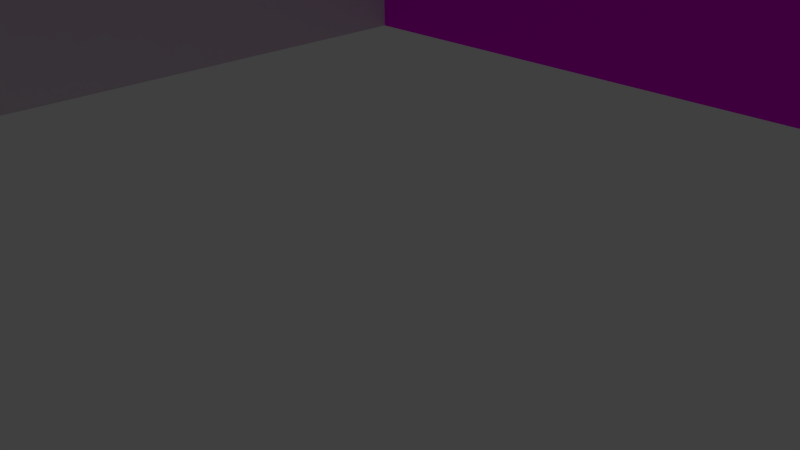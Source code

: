 # Source: lw-Wand_mit_Fenster.blend  (saved by Blender 2.76.0; exported with 4.5.12 LTS)
import bpy
from mathutils import Matrix  # noqa: F401  (used for matrix-valued properties, if any)

bpy.ops.wm.read_factory_settings(use_empty=True)
scene = bpy.context.scene
scene.name = 'Scene'

# ---- collections
col_collection_1 = bpy.data.collections.new('Collection 1'); scene.collection.children.link(col_collection_1)
col_collection_1.hide_render = True
col_collection_1.hide_viewport = True
col_collection_10 = bpy.data.collections.new('Collection 10'); scene.collection.children.link(col_collection_10)

# ---- images (referenced by path relative to the original .blend; pixels are not part of the script)
import os
ASSET_DIR = os.environ.get("B2B_ASSET_DIR", "")  # directory of the original .blend (textures are referenced by path, not embedded)
HERE = os.path.dirname(os.path.abspath(__file__))  # packed textures are extracted next to this script under _unpacked/

def load_image(name, relpath, width, height, colorspace="sRGB"):
    """Load a texture the original file referenced (path relative to the .blend, or extracted next to this script)."""
    p = next((c for c in (os.path.join(HERE, relpath), os.path.join(ASSET_DIR, relpath)) if relpath and os.path.exists(c)), "")
    if p:
        img = bpy.data.images.load(p, check_existing=True)
        img.name = name
    else:  # same state as the original file: an image datablock whose file is absent (Cycles renders it pink)
        img = bpy.data.images.new(name, width, height)
        img.source = "FILE"
        img.filepath = "//" + (relpath or name)
    img.colorspace_settings.name = colorspace
    return img
img_lw_backstein_jpg = load_image('lw-backstein.jpg', 'lw-backstein.jpg', 1024, 1024, 'sRGB')
img_lw_wand_mit_fenster_uv_map_texture_png = load_image('lw-Wand mit Fenster_UV-map_Texture.png', 'lw-Wand mit Fenster_UV-map_Texture.png', 1024, 1024, 'sRGB')
img_lw_griff_jpg = load_image('lw-griff.jpg', 'lw-griff.jpg', 1024, 1024, 'sRGB')
img_lw_fu_boden_jpg = load_image('lw.fußboden.jpg', 'lw.fußboden.jpg', 1024, 1024, 'sRGB')
img_lw_holz1_jpg = load_image('lw-holz1.jpg', 'lw-holz1.jpg', 1024, 1024, 'sRGB')

# ---- materials (node trees are filled in below, after node groups)
mat_aussenwand = bpy.data.materials.new('Aussenwand')
mat_aussenwand.alpha_threshold = 0.0
mat_aussenwand.roughness = 0.5
mat_innenwand = bpy.data.materials.new('InnenWand')
mat_innenwand.alpha_threshold = 0.0
mat_innenwand.roughness = 0.5
mat_wandtattoo = bpy.data.materials.new('Wandtattoo')
mat_wandtattoo.alpha_threshold = 0.0
mat_wandtattoo.roughness = 0.5
mat_material_015 = bpy.data.materials.new('Material.015')
mat_material_015.alpha_threshold = 0.0
mat_material_015.roughness = 0.5
mat_material_014 = bpy.data.materials.new('Material.014')
mat_material_014.alpha_threshold = 0.0
mat_material_014.roughness = 0.5
mat_material_016 = bpy.data.materials.new('Material.016')
mat_material_016.alpha_threshold = 0.0
mat_material_016.roughness = 0.5
mat_glasscheibe = bpy.data.materials.new('Glasscheibe')
mat_glasscheibe.alpha_threshold = 0.0
mat_glasscheibe.roughness = 0.5
mat_holzrahmen = bpy.data.materials.new('Holzrahmen ')
mat_holzrahmen.alpha_threshold = 0.0
mat_holzrahmen.roughness = 0.5

# ---- material node trees
mat_aussenwand.use_nodes = True; mat_aussenwand.node_tree.nodes.clear()
_N = mat_aussenwand.node_tree.nodes; _L = mat_aussenwand.node_tree.links
n0 = _N.new('ShaderNodeOutputMaterial'); n0.name = 'Material Output'; n0.location = (300, 300)
n1 = _N.new('ShaderNodeBsdfDiffuse'); n1.name = 'Diffuse BSDF'; n1.location = (10, 300)
n2 = _N.new('ShaderNodeTexImage'); n2.name = 'Image Texture'; n2.location = (-180, 300)
n2.width = 140
n2.image = img_lw_backstein_jpg
_L.new(n1.outputs[0], n0.inputs[0])
_L.new(n2.outputs[0], n1.inputs[0])
n0.is_active_output = True
mat_innenwand.use_nodes = True; mat_innenwand.node_tree.nodes.clear()
_N = mat_innenwand.node_tree.nodes; _L = mat_innenwand.node_tree.links
n0 = _N.new('ShaderNodeOutputMaterial'); n0.name = 'Material Output'; n0.location = (300, 300)
n1 = _N.new('ShaderNodeBsdfDiffuse'); n1.name = 'Diffuse BSDF'; n1.location = (10, 300)
_L.new(n1.outputs[0], n0.inputs[0])
n0.is_active_output = True
mat_wandtattoo.use_nodes = True; mat_wandtattoo.node_tree.nodes.clear()
_N = mat_wandtattoo.node_tree.nodes; _L = mat_wandtattoo.node_tree.links
n0 = _N.new('ShaderNodeOutputMaterial'); n0.name = 'Material Output'; n0.location = (300, 300)
n1 = _N.new('ShaderNodeBsdfDiffuse'); n1.name = 'Diffuse BSDF'; n1.location = (10, 300)
n2 = _N.new('ShaderNodeTexImage'); n2.name = 'Image Texture'; n2.location = (-180, 300)
n2.width = 140
n2.image = img_lw_wand_mit_fenster_uv_map_texture_png
_L.new(n1.outputs[0], n0.inputs[0])
_L.new(n2.outputs[0], n1.inputs[0])
n0.is_active_output = True
mat_material_015.use_nodes = True; mat_material_015.node_tree.nodes.clear()
_N = mat_material_015.node_tree.nodes; _L = mat_material_015.node_tree.links
n0 = _N.new('ShaderNodeOutputMaterial'); n0.name = 'Material Output'; n0.location = (300, 300)
n1 = _N.new('ShaderNodeBsdfDiffuse'); n1.name = 'Diffuse BSDF'; n1.location = (10, 300)
n2 = _N.new('ShaderNodeTexImage'); n2.name = 'Image Texture'; n2.location = (-180, 300)
n2.width = 140
n2.image = img_lw_griff_jpg
_L.new(n1.outputs[0], n0.inputs[0])
_L.new(n2.outputs[0], n1.inputs[0])
n0.is_active_output = True
mat_material_014.use_nodes = True; mat_material_014.node_tree.nodes.clear()
_N = mat_material_014.node_tree.nodes; _L = mat_material_014.node_tree.links
n0 = _N.new('ShaderNodeOutputMaterial'); n0.name = 'Material Output'; n0.location = (300, 300)
n1 = _N.new('ShaderNodeBsdfDiffuse'); n1.name = 'Diffuse BSDF'; n1.location = (10, 300)
n2 = _N.new('ShaderNodeTexImage'); n2.name = 'Image Texture'; n2.location = (-180, 300)
n2.width = 140
n2.image = img_lw_fu_boden_jpg
_L.new(n1.outputs[0], n0.inputs[0])
_L.new(n2.outputs[0], n1.inputs[0])
n0.is_active_output = True
mat_material_016.use_nodes = True; mat_material_016.node_tree.nodes.clear()
_N = mat_material_016.node_tree.nodes; _L = mat_material_016.node_tree.links
n0 = _N.new('ShaderNodeOutputMaterial'); n0.name = 'Material Output'; n0.location = (300, 300)
n1 = _N.new('ShaderNodeBsdfDiffuse'); n1.name = 'Diffuse BSDF'; n1.location = (10, 300)
n1.inputs[0].default_value = (0.0291, 0.01246, 0.007318, 1.0)
_L.new(n1.outputs[0], n0.inputs[0])
n0.is_active_output = True
mat_glasscheibe.use_nodes = True; mat_glasscheibe.node_tree.nodes.clear()
_N = mat_glasscheibe.node_tree.nodes; _L = mat_glasscheibe.node_tree.links
n0 = _N.new('ShaderNodeBsdfGlass'); n0.name = 'Glass BSDF'; n0.location = (-388, 353)
n0.distribution = 'GGX'
n0.inputs[0].default_value = (0.8, 0.8, 0.8, 1.0)
n0.inputs[2].default_value = 1.45
n1 = _N.new('ShaderNodeOutputMaterial'); n1.name = 'Material Output'; n1.location = (454, 305)
n2 = _N.new('ShaderNodeBsdfTransparent'); n2.name = 'Transparent BSDF'; n2.location = (-386, 110)
n3 = _N.new('ShaderNodeMixShader'); n3.name = 'Mix Shader'; n3.location = (-10, 347)
n3.inputs[0].default_value = 0.8909
_L.new(n0.outputs[0], n3.inputs[1])
_L.new(n3.outputs[0], n1.inputs[0])
n1.is_active_output = True
mat_holzrahmen.use_nodes = True; mat_holzrahmen.node_tree.nodes.clear()
_N = mat_holzrahmen.node_tree.nodes; _L = mat_holzrahmen.node_tree.links
n0 = _N.new('ShaderNodeOutputMaterial'); n0.name = 'Material Output'; n0.location = (300, 300)
n1 = _N.new('ShaderNodeBsdfDiffuse'); n1.name = 'Diffuse BSDF'; n1.location = (10, 300)
n2 = _N.new('ShaderNodeTexImage'); n2.name = 'Image Texture'; n2.location = (-180, 300)
n2.width = 140
n2.image = img_lw_holz1_jpg
_L.new(n1.outputs[0], n0.inputs[0])
_L.new(n2.outputs[0], n1.inputs[0])
n0.is_active_output = True

# ---- world
world_world = bpy.data.worlds.new('World'); scene.world = world_world
world_world.color = (0.05088, 0.05088, 0.05088)
world_world.use_sun_shadow = False
world_world.sun_shadow_jitter_overblur = 0.0
world_world.cycles.sampling_method = 'MANUAL'
world_world.cycles.sample_map_resolution = 256

# ---- cameras
cam_camera = bpy.data.cameras.new('Camera')
cam_camera.clip_end = 100.0
cam_camera.lens = 35.0
cam_camera.sensor_width = 32.0
cam_camera.sensor_height = 18.0
cam_camera.ortho_scale = 7.314
cam_camera.dof.focus_distance = 0.0

# ---- lights
light_lamp = bpy.data.lights.new('Lamp', 'POINT')
light_lamp.transmission_factor = 0.0
light_lamp.cutoff_distance = 30.0
light_lamp.energy = 100.0
light_lamp.shadow_buffer_clip_start = 1.001
light_lamp.shadow_soft_size = 0.1
light_lamp.shadow_maximum_resolution = 0.006
light_lamp.use_absolute_resolution = True
light_lamp.cycles.use_multiple_importance_sampling = False

# ---- meshes
me_cube_009 = bpy.data.meshes.new('Cube.009')
me_cube_009.from_pydata([(-2.0, -1.0, 3.02e-06), (-2.0, -1.0, 2.0), (-2.0, 1.0, 3.02e-06), (-2.0, 1.0, 2.0), (0.0, -1.0, 3.02e-06), (0.0, -1.0, 2.0), (0.0, 1.0, 3.02e-06), (0.0, 1.0, 2.0), (-2.0, -0.2451, 2.0), (-2.0, 0.2451, 2.0), (-2.0, 0.2451, 3.04e-06), (-2.0, -0.2451, 3.04e-06), (-5.96e-08, 0.2451, 2.0), (-5.96e-08, -0.2451, 2.0), (-5.96e-08, -0.2451, 3.04e-06), (-5.96e-08, 0.2451, 3.04e-06), (-1.538, 1.0, 2.0), (-0.6587, 1.0, 2.0), (-0.6587, 1.0, 2.98e-06), (-1.538, 1.0, 5.126e-06), (-0.6587, -1.0, 2.0), (-1.538, -1.0, 2.0), (-1.538, -1.0, 5.126e-06), (-0.6587, -1.0, 2.98e-06), (-0.6587, -0.2451, 2.0), (-1.538, -0.2451, 2.0), (-0.6587, 0.2451, 2.0), (-1.538, 0.2451, 2.0), (-1.538, -0.2451, 5.126e-06), (-0.6587, -0.2451, 2.98e-06), (-1.538, 0.2451, 5.126e-06), (-0.6587, 0.2451, 2.98e-06)], [], [(9, 3, 2, 10), (17, 7, 6, 18), (13, 5, 4, 14), (21, 1, 0, 22), (31, 18, 6, 15), (27, 16, 3, 9), (21, 25, 8, 1), (25, 27, 9, 8), (23, 29, 14, 4), (29, 31, 15, 14), (7, 12, 15, 6), (12, 13, 14, 15), (1, 8, 11, 0), (8, 9, 10, 11), (11, 10, 30, 28), (26, 27, 30, 31), (0, 11, 28, 22), (22, 28, 29, 23), (13, 12, 26, 24), (29, 24, 26, 31), (5, 13, 24, 20), (20, 24, 25, 21), (12, 7, 17, 26), (26, 17, 16, 27), (10, 2, 19, 30), (30, 19, 18, 31), (5, 20, 23, 4), (20, 21, 22, 23), (3, 16, 19, 2), (16, 17, 18, 19), (24, 29, 28, 25), (28, 30, 27, 25), (30, 28, 29, 31), (27, 26, 24, 25)])
me_cube_009.polygons.foreach_set('material_index', [2, 2, 2, 2, 2, 2, 2, 2, 2, 2, 2, 2, 2, 2, 2, 2, 2, 2, 2, 2, 2, 2, 2, 2, 2, 2, 2, 2, 2, 2, 2, 2, 2, 2])
_uv = me_cube_009.uv_layers.new(name='UVMap')
_uv.uv.foreach_set('vector', [0.3808, 0.6633, 0.01527, 0.6633, 0.01527, 0.6633, 0.3808, 0.6633, 0.01527, 0.4291, 0.01527, 0.314, 0.01527, 0.314, 0.01527, 0.4291, 0.6182, 0.314, 0.9838, 0.314, 0.9838, 0.314, 0.6182, 0.314, 0.9838, 0.5826, 0.9838, 0.6633, 0.9838, 0.6633, 0.9838, 0.5826, 0.3808, 0.4291, 0.01527, 0.4291, 0.01527, 0.314, 0.3808, 0.314, 0.3808, 0.5826, 0.01527, 0.5826, 0.01527, 0.6633, 0.3808, 0.6633, 0.9838, 0.5826, 0.6182, 0.5826, 0.6182, 0.6633, 0.9838, 0.6633, 0.6182, 0.5826, 0.3808, 0.5826, 0.3808, 0.6633, 0.6182, 0.6633, 0.9838, 0.4291, 0.6182, 0.4291, 0.6182, 0.314, 0.9838, 0.314, 0.6182, 0.4291, 0.3808, 0.4291, 0.3808, 0.314, 0.6182, 0.314, 0.01527, 0.314, 0.3808, 0.314, 0.3808, 0.314, 0.01527, 0.314, 0.3808, 0.314, 0.6182, 0.314, 0.6182, 0.314, 0.3808, 0.314, 0.9838, 0.6633, 0.6182, 0.6633, 0.6182, 0.6633, 0.9838, 0.6633, 0.6182, 0.6633, 0.3808, 0.6633, 0.3808, 0.6633, 0.6182, 0.6633, 0.6182, 0.6633, 0.3808, 0.6633, 0.3808, 0.5826, 0.6182, 0.5826, 0.3808, 0.4291, 0.3808, 0.5826, 0.3808, 0.5826, 0.3808, 0.4291, 0.9838, 0.6633, 0.6182, 0.6633, 0.6182, 0.5826, 0.9838, 0.5826, 0.9838, 0.5826, 0.6182, 0.5826, 0.6182, 0.4291, 0.9838, 0.4291, 0.6182, 0.314, 0.3808, 0.314, 0.3808, 0.4291, 0.6182, 0.4291, 0.6182, 0.4291, 0.6182, 0.4291, 0.3808, 0.4291, 0.3808, 0.4291, 0.9838, 0.314, 0.6182, 0.314, 0.6182, 0.4291, 0.9838, 0.4291, 0.9838, 0.4291, 0.6182, 0.4291, 0.6182, 0.5826, 0.9838, 0.5826, 0.3808, 0.314, 0.01527, 0.314, 0.01527, 0.4291, 0.3808, 0.4291, 0.3808, 0.4291, 0.01527, 0.4291, 0.01527, 0.5826, 0.3808, 0.5826, 0.3808, 0.6633, 0.01527, 0.6633, 0.01527, 0.5826, 0.3808, 0.5826, 0.3808, 0.5826, 0.01527, 0.5826, 0.01527, 0.4291, 0.3808, 0.4291, 0.9838, 0.314, 0.9838, 0.4291, 0.9838, 0.4291, 0.9838, 0.314, 0.9838, 0.4291, 0.9838, 0.5826, 0.9838, 0.5826, 0.9838, 0.4291, 0.01527, 0.6633, 0.01527, 0.5826, 0.01527, 0.5826, 0.01527, 0.6633, 0.01527, 0.5826, 0.01527, 0.4291, 0.01527, 0.4291, 0.01527, 0.5826, 0.6182, 0.4291, 0.6182, 0.4291, 0.6182, 0.5826, 0.6182, 0.5826, 0.6182, 0.5826, 0.3808, 0.5826, 0.3808, 0.5826, 0.6182, 0.5826, 0.3808, 0.5826, 0.6182, 0.5826, 0.6182, 0.4291, 0.3808, 0.4291, 0.3808, 0.5826, 0.3808, 0.4291, 0.6182, 0.4291, 0.6182, 0.5826])
me_cube_009.materials.append(mat_aussenwand)
me_cube_009.materials.append(mat_innenwand)
me_cube_009.materials.append(mat_wandtattoo)
me_cube_009.use_remesh_preserve_volume = False
me_cube_009.use_remesh_preserve_attributes = False
me_cube_009.use_mirror_vertex_groups = False
me_cube_009.update()
me_cube_008 = bpy.data.meshes.new('Cube.008')
me_cube_008.from_pydata([(-2.0, -1.0, 3.02e-06), (-2.0, -1.0, 2.0), (-2.0, 1.0, 3.02e-06), (-2.0, 1.0, 2.0), (0.0, -1.0, 3.02e-06), (0.0, -1.0, 2.0), (0.0, 1.0, 3.02e-06), (0.0, 1.0, 2.0), (-2.0, -0.2451, 2.0), (-2.0, 0.2451, 2.0), (-2.0, 0.2451, 3.04e-06), (-2.0, -0.2451, 3.04e-06), (-5.96e-08, 0.2451, 2.0), (-5.96e-08, -0.2451, 2.0), (-5.96e-08, -0.2451, 3.04e-06), (-5.96e-08, 0.2451, 3.04e-06), (-1.538, 1.0, 2.0), (-0.6587, 1.0, 2.0), (-0.6587, 1.0, 2.98e-06), (-1.538, 1.0, 5.126e-06), (-0.6587, -1.0, 2.0), (-1.538, -1.0, 2.0), (-1.538, -1.0, 5.126e-06), (-0.6587, -1.0, 2.98e-06), (-0.6587, -0.2451, 2.0), (-1.538, -0.2451, 2.0), (-0.6587, 0.2451, 2.0), (-1.538, 0.2451, 2.0), (-1.538, -0.2451, 5.126e-06), (-0.6587, -0.2451, 2.98e-06), (-1.538, 0.2451, 5.126e-06), (-0.6587, 0.2451, 2.98e-06)], [], [(9, 3, 2, 10), (17, 7, 6, 18), (13, 5, 4, 14), (21, 1, 0, 22), (31, 18, 6, 15), (27, 16, 3, 9), (21, 25, 8, 1), (25, 27, 9, 8), (23, 29, 14, 4), (29, 31, 15, 14), (7, 12, 15, 6), (12, 13, 14, 15), (1, 8, 11, 0), (8, 9, 10, 11), (11, 10, 30, 28), (26, 27, 30, 31), (0, 11, 28, 22), (22, 28, 29, 23), (13, 12, 26, 24), (29, 24, 26, 31), (5, 13, 24, 20), (20, 24, 25, 21), (12, 7, 17, 26), (26, 17, 16, 27), (10, 2, 19, 30), (30, 19, 18, 31), (5, 20, 23, 4), (20, 21, 22, 23), (3, 16, 19, 2), (16, 17, 18, 19), (24, 29, 28, 25), (28, 30, 27, 25), (30, 28, 29, 31), (27, 26, 24, 25)])
me_cube_008.polygons.foreach_set('material_index', [1, 1, 1, 1, 1, 1, 1, 1, 1, 1, 1, 1, 1, 1, 1, 1, 1, 1, 1, 1, 1, 1, 1, 1, 1, 1, 1, 1, 1, 1, 1, 1, 1, 1])
_uv = me_cube_008.uv_layers.new(name='UVMap')
_uv.uv.foreach_set('vector', [0.6143, 0.8107, 0.9794, 0.8107, 0.9794, 0.8107, 0.6143, 0.8107, 0.9794, 0.3927, 0.9794, 0.1875, 0.9794, 0.1875, 0.9794, 0.3927, 0.3772, 0.1875, 0.01211, 0.1875, 0.01211, 0.1875, 0.3772, 0.1875, 0.01211, 0.6666, 0.01211, 0.8107, 0.01211, 0.8107, 0.01211, 0.6666, 0.6143, 0.3927, 0.9794, 0.3927, 0.9794, 0.1875, 0.6143, 0.1875, 0.6143, 0.6666, 0.9794, 0.6666, 0.9794, 0.8107, 0.6143, 0.8107, 0.01211, 0.6666, 0.3772, 0.6666, 0.3772, 0.8107, 0.01211, 0.8107, 0.3772, 0.6666, 0.6143, 0.6666, 0.6143, 0.8107, 0.3772, 0.8107, 0.01211, 0.3927, 0.3772, 0.3927, 0.3772, 0.1875, 0.01211, 0.1875, 0.3772, 0.3927, 0.6143, 0.3927, 0.6143, 0.1875, 0.3772, 0.1875, 0.9794, 0.1875, 0.6143, 0.1875, 0.6143, 0.1875, 0.9794, 0.1875, 0.6143, 0.1875, 0.3772, 0.1875, 0.3772, 0.1875, 0.6143, 0.1875, 0.01211, 0.8107, 0.3772, 0.8107, 0.3772, 0.8107, 0.01211, 0.8107, 0.3772, 0.8107, 0.6143, 0.8107, 0.6143, 0.8107, 0.3772, 0.8107, 0.3772, 0.8107, 0.6143, 0.8107, 0.6143, 0.6666, 0.3772, 0.6666, 0.6143, 0.3927, 0.6143, 0.6666, 0.6143, 0.6666, 0.6143, 0.3927, 0.01211, 0.8107, 0.3772, 0.8107, 0.3772, 0.6666, 0.01211, 0.6666, 0.01211, 0.6666, 0.3772, 0.6666, 0.3772, 0.3927, 0.01211, 0.3927, 0.3772, 0.1875, 0.6143, 0.1875, 0.6143, 0.3927, 0.3772, 0.3927, 0.3772, 0.3927, 0.3772, 0.3927, 0.6143, 0.3927, 0.6143, 0.3927, 0.01211, 0.1875, 0.3772, 0.1875, 0.3772, 0.3927, 0.01211, 0.3927, 0.01211, 0.3927, 0.3772, 0.3927, 0.3772, 0.6666, 0.01211, 0.6666, 0.6143, 0.1875, 0.9794, 0.1875, 0.9794, 0.3927, 0.6143, 0.3927, 0.6143, 0.3927, 0.9794, 0.3927, 0.9794, 0.6666, 0.6143, 0.6666, 0.6143, 0.8107, 0.9794, 0.8107, 0.9794, 0.6666, 0.6143, 0.6666, 0.6143, 0.6666, 0.9794, 0.6666, 0.9794, 0.3927, 0.6143, 0.3927, 0.01211, 0.1875, 0.01211, 0.3927, 0.01211, 0.3927, 0.01211, 0.1875, 0.01211, 0.3927, 0.01211, 0.6666, 0.01211, 0.6666, 0.01211, 0.3927, 0.9794, 0.8107, 0.9794, 0.6666, 0.9794, 0.6666, 0.9794, 0.8107, 0.9794, 0.6666, 0.9794, 0.3927, 0.9794, 0.3927, 0.9794, 0.6666, 0.3772, 0.3927, 0.3772, 0.3927, 0.3772, 0.6666, 0.3772, 0.6666, 0.3772, 0.6666, 0.6143, 0.6666, 0.6143, 0.6666, 0.3772, 0.6666, 0.3772, 0.6666, 0.3772, 0.3927, 0.6143, 0.3927, 0.6143, 0.3927, 0.6143, 0.6666, 0.3772, 0.3927, 0.3772, 0.6666, 0.6143, 0.6666])
me_cube_008.materials.append(mat_aussenwand)
me_cube_008.materials.append(mat_innenwand)
me_cube_008.use_remesh_preserve_volume = False
me_cube_008.use_remesh_preserve_attributes = False
me_cube_008.use_mirror_vertex_groups = False
me_cube_008.update()
me_cube_007 = bpy.data.meshes.new('Cube.007')
me_cube_007.from_pydata([(-2.0, -1.0, 3.02e-06), (-2.0, -1.0, 2.0), (-2.0, 1.0, 3.02e-06), (-2.0, 1.0, 2.0), (0.0, -1.0, 3.02e-06), (0.0, -1.0, 2.0), (0.0, 1.0, 3.02e-06), (0.0, 1.0, 2.0), (-2.0, -0.2451, 2.0), (-2.0, 0.2451, 2.0), (-2.0, 0.2451, 3.04e-06), (-2.0, -0.2451, 3.04e-06), (-5.96e-08, 0.2451, 2.0), (-5.96e-08, -0.2451, 2.0), (-5.96e-08, -0.2451, 3.04e-06), (-5.96e-08, 0.2451, 3.04e-06), (-1.538, 1.0, 2.0), (-0.6587, 1.0, 2.0), (-0.6587, 1.0, 2.98e-06), (-1.538, 1.0, 5.126e-06), (-0.6587, -1.0, 2.0), (-1.538, -1.0, 2.0), (-1.538, -1.0, 5.126e-06), (-0.6587, -1.0, 2.98e-06), (-0.6587, -0.2451, 2.0), (-1.538, -0.2451, 2.0), (-0.6587, 0.2451, 2.0), (-1.538, 0.2451, 2.0), (-1.538, -0.2451, 5.126e-06), (-0.6587, -0.2451, 2.98e-06), (-1.538, 0.2451, 5.126e-06), (-0.6587, 0.2451, 2.98e-06)], [], [(9, 3, 2, 10), (17, 7, 6, 18), (13, 5, 4, 14), (21, 1, 0, 22), (31, 18, 6, 15), (27, 16, 3, 9), (21, 25, 8, 1), (25, 27, 9, 8), (23, 29, 14, 4), (29, 31, 15, 14), (7, 12, 15, 6), (12, 13, 14, 15), (1, 8, 11, 0), (8, 9, 10, 11), (11, 10, 30, 28), (26, 27, 30, 31), (0, 11, 28, 22), (22, 28, 29, 23), (13, 12, 26, 24), (29, 24, 26, 31), (5, 13, 24, 20), (20, 24, 25, 21), (12, 7, 17, 26), (26, 17, 16, 27), (10, 2, 19, 30), (30, 19, 18, 31), (5, 20, 23, 4), (20, 21, 22, 23), (3, 16, 19, 2), (16, 17, 18, 19), (24, 29, 28, 25), (28, 30, 27, 25), (30, 28, 29, 31), (27, 26, 24, 25)])
me_cube_007.polygons.foreach_set('material_index', [1, 1, 1, 1, 1, 1, 1, 1, 1, 1, 1, 1, 1, 1, 1, 1, 1, 1, 1, 1, 1, 1, 1, 1, 1, 1, 1, 1, 1, 1, 1, 1, 1, 1])
_uv = me_cube_007.uv_layers.new(name='UVMap')
_uv.uv.foreach_set('vector', [0.6143, 0.8107, 0.9794, 0.8107, 0.9794, 0.8107, 0.6143, 0.8107, 0.9794, 0.3927, 0.9794, 0.1875, 0.9794, 0.1875, 0.9794, 0.3927, 0.3772, 0.1875, 0.01211, 0.1875, 0.01211, 0.1875, 0.3772, 0.1875, 0.01211, 0.6666, 0.01211, 0.8107, 0.01211, 0.8107, 0.01211, 0.6666, 0.6143, 0.3927, 0.9794, 0.3927, 0.9794, 0.1875, 0.6143, 0.1875, 0.6143, 0.6666, 0.9794, 0.6666, 0.9794, 0.8107, 0.6143, 0.8107, 0.01211, 0.6666, 0.3772, 0.6666, 0.3772, 0.8107, 0.01211, 0.8107, 0.3772, 0.6666, 0.6143, 0.6666, 0.6143, 0.8107, 0.3772, 0.8107, 0.01211, 0.3927, 0.3772, 0.3927, 0.3772, 0.1875, 0.01211, 0.1875, 0.3772, 0.3927, 0.6143, 0.3927, 0.6143, 0.1875, 0.3772, 0.1875, 0.9794, 0.1875, 0.6143, 0.1875, 0.6143, 0.1875, 0.9794, 0.1875, 0.6143, 0.1875, 0.3772, 0.1875, 0.3772, 0.1875, 0.6143, 0.1875, 0.01211, 0.8107, 0.3772, 0.8107, 0.3772, 0.8107, 0.01211, 0.8107, 0.3772, 0.8107, 0.6143, 0.8107, 0.6143, 0.8107, 0.3772, 0.8107, 0.3772, 0.8107, 0.6143, 0.8107, 0.6143, 0.6666, 0.3772, 0.6666, 0.6143, 0.3927, 0.6143, 0.6666, 0.6143, 0.6666, 0.6143, 0.3927, 0.01211, 0.8107, 0.3772, 0.8107, 0.3772, 0.6666, 0.01211, 0.6666, 0.01211, 0.6666, 0.3772, 0.6666, 0.3772, 0.3927, 0.01211, 0.3927, 0.3772, 0.1875, 0.6143, 0.1875, 0.6143, 0.3927, 0.3772, 0.3927, 0.3772, 0.3927, 0.3772, 0.3927, 0.6143, 0.3927, 0.6143, 0.3927, 0.01211, 0.1875, 0.3772, 0.1875, 0.3772, 0.3927, 0.01211, 0.3927, 0.01211, 0.3927, 0.3772, 0.3927, 0.3772, 0.6666, 0.01211, 0.6666, 0.6143, 0.1875, 0.9794, 0.1875, 0.9794, 0.3927, 0.6143, 0.3927, 0.6143, 0.3927, 0.9794, 0.3927, 0.9794, 0.6666, 0.6143, 0.6666, 0.6143, 0.8107, 0.9794, 0.8107, 0.9794, 0.6666, 0.6143, 0.6666, 0.6143, 0.6666, 0.9794, 0.6666, 0.9794, 0.3927, 0.6143, 0.3927, 0.01211, 0.1875, 0.01211, 0.3927, 0.01211, 0.3927, 0.01211, 0.1875, 0.01211, 0.3927, 0.01211, 0.6666, 0.01211, 0.6666, 0.01211, 0.3927, 0.9794, 0.8107, 0.9794, 0.6666, 0.9794, 0.6666, 0.9794, 0.8107, 0.9794, 0.6666, 0.9794, 0.3927, 0.9794, 0.3927, 0.9794, 0.6666, 0.3772, 0.3927, 0.3772, 0.3927, 0.3772, 0.6666, 0.3772, 0.6666, 0.3772, 0.6666, 0.6143, 0.6666, 0.6143, 0.6666, 0.3772, 0.6666, 0.3772, 0.6666, 0.3772, 0.3927, 0.6143, 0.3927, 0.6143, 0.3927, 0.6143, 0.6666, 0.3772, 0.3927, 0.3772, 0.6666, 0.6143, 0.6666])
me_cube_007.materials.append(mat_aussenwand)
me_cube_007.materials.append(mat_innenwand)
me_cube_007.use_remesh_preserve_volume = False
me_cube_007.use_remesh_preserve_attributes = False
me_cube_007.use_mirror_vertex_groups = False
me_cube_007.update()
me_cube_006 = bpy.data.meshes.new('Cube.006')
me_cube_006.from_pydata([(-2.0, -1.0, 3.02e-06), (-2.0, -1.0, 2.0), (-2.0, 1.0, 3.02e-06), (-2.0, 1.0, 2.0), (0.0, -1.0, 3.02e-06), (0.0, -1.0, 2.0), (0.0, 1.0, 3.02e-06), (0.0, 1.0, 2.0), (-2.0, -0.2451, 2.0), (-2.0, 0.2451, 2.0), (-2.0, 0.2451, 3.04e-06), (-2.0, -0.2451, 3.04e-06), (-5.96e-08, 0.2451, 2.0), (-5.96e-08, -0.2451, 2.0), (-5.96e-08, -0.2451, 3.04e-06), (-5.96e-08, 0.2451, 3.04e-06), (-1.538, 1.0, 2.0), (-0.6587, 1.0, 2.0), (-0.6587, 1.0, 2.98e-06), (-1.538, 1.0, 5.126e-06), (-0.6587, -1.0, 2.0), (-1.538, -1.0, 2.0), (-1.538, -1.0, 5.126e-06), (-0.6587, -1.0, 2.98e-06), (-0.6587, -0.2451, 2.0), (-1.538, -0.2451, 2.0), (-0.6587, 0.2451, 2.0), (-1.538, 0.2451, 2.0), (-1.538, -0.2451, 5.126e-06), (-0.6587, -0.2451, 2.98e-06), (-1.538, 0.2451, 5.126e-06), (-0.6587, 0.2451, 2.98e-06)], [], [(9, 3, 2, 10), (17, 7, 6, 18), (13, 5, 4, 14), (21, 1, 0, 22), (31, 18, 6, 15), (27, 16, 3, 9), (21, 25, 8, 1), (25, 27, 9, 8), (23, 29, 14, 4), (29, 31, 15, 14), (7, 12, 15, 6), (12, 13, 14, 15), (1, 8, 11, 0), (8, 9, 10, 11), (11, 10, 30, 28), (26, 27, 30, 31), (0, 11, 28, 22), (22, 28, 29, 23), (13, 12, 26, 24), (29, 24, 26, 31), (5, 13, 24, 20), (20, 24, 25, 21), (12, 7, 17, 26), (26, 17, 16, 27), (10, 2, 19, 30), (30, 19, 18, 31), (5, 20, 23, 4), (20, 21, 22, 23), (3, 16, 19, 2), (16, 17, 18, 19), (24, 29, 28, 25), (28, 30, 27, 25)])
me_cube_006.polygons.foreach_set('material_index', [0, 0, 0, 0, 0, 1, 1, 1, 0, 0, 0, 0, 0, 0, 0, 0, 0, 0, 1, 0, 1, 1, 1, 1, 0, 0, 0, 0, 0, 0, 0, 0])
_uv = me_cube_006.uv_layers.new(name='UVMap')
_uv.uv.foreach_set('vector', [0.6143, 0.8107, 0.9794, 0.8107, 0.9794, 0.8107, 0.6143, 0.8107, 0.9794, 0.3927, 0.9794, 0.1875, 0.9794, 0.1875, 0.9794, 0.3927, 0.3772, 0.1875, 0.01211, 0.1875, 0.01211, 0.1875, 0.3772, 0.1875, 0.01211, 0.6666, 0.01211, 0.8107, 0.01211, 0.8107, 0.01211, 0.6666, 0.6143, 0.3927, 0.9794, 0.3927, 0.9794, 0.1875, 0.6143, 0.1875, 0.6143, 0.6666, 0.9794, 0.6666, 0.9794, 0.8107, 0.6143, 0.8107, 0.01211, 0.6666, 0.3772, 0.6666, 0.3772, 0.8107, 0.01211, 0.8107, 0.3772, 0.6666, 0.6143, 0.6666, 0.6143, 0.8107, 0.3772, 0.8107, 0.01211, 0.3927, 0.3772, 0.3927, 0.3772, 0.1875, 0.01211, 0.1875, 0.3772, 0.3927, 0.6143, 0.3927, 0.6143, 0.1875, 0.3772, 0.1875, 0.9794, 0.1875, 0.6143, 0.1875, 0.6143, 0.1875, 0.9794, 0.1875, 0.6143, 0.1875, 0.3772, 0.1875, 0.3772, 0.1875, 0.6143, 0.1875, 0.01211, 0.8107, 0.3772, 0.8107, 0.3772, 0.8107, 0.01211, 0.8107, 0.3772, 0.8107, 0.6143, 0.8107, 0.6143, 0.8107, 0.3772, 0.8107, 0.3772, 0.8107, 0.6143, 0.8107, 0.6143, 0.6666, 0.3772, 0.6666, 0.6143, 0.3927, 0.6143, 0.6666, 0.6143, 0.6666, 0.6143, 0.3927, 0.01211, 0.8107, 0.3772, 0.8107, 0.3772, 0.6666, 0.01211, 0.6666, 0.01211, 0.6666, 0.3772, 0.6666, 0.3772, 0.3927, 0.01211, 0.3927, 0.3772, 0.1875, 0.6143, 0.1875, 0.6143, 0.3927, 0.3772, 0.3927, 0.3772, 0.3927, 0.3772, 0.3927, 0.6143, 0.3927, 0.6143, 0.3927, 0.01211, 0.1875, 0.3772, 0.1875, 0.3772, 0.3927, 0.01211, 0.3927, 0.01211, 0.3927, 0.3772, 0.3927, 0.3772, 0.6666, 0.01211, 0.6666, 0.6143, 0.1875, 0.9794, 0.1875, 0.9794, 0.3927, 0.6143, 0.3927, 0.6143, 0.3927, 0.9794, 0.3927, 0.9794, 0.6666, 0.6143, 0.6666, 0.6143, 0.8107, 0.9794, 0.8107, 0.9794, 0.6666, 0.6143, 0.6666, 0.6143, 0.6666, 0.9794, 0.6666, 0.9794, 0.3927, 0.6143, 0.3927, 0.01211, 0.1875, 0.01211, 0.3927, 0.01211, 0.3927, 0.01211, 0.1875, 0.01211, 0.3927, 0.01211, 0.6666, 0.01211, 0.6666, 0.01211, 0.3927, 0.9794, 0.8107, 0.9794, 0.6666, 0.9794, 0.6666, 0.9794, 0.8107, 0.9794, 0.6666, 0.9794, 0.3927, 0.9794, 0.3927, 0.9794, 0.6666, 0.3772, 0.3927, 0.3772, 0.3927, 0.3772, 0.6666, 0.3772, 0.6666, 0.3772, 0.6666, 0.6143, 0.6666, 0.6143, 0.6666, 0.3772, 0.6666])
me_cube_006.materials.append(mat_aussenwand)
me_cube_006.materials.append(mat_innenwand)
me_cube_006.use_remesh_preserve_volume = False
me_cube_006.use_remesh_preserve_attributes = False
me_cube_006.use_mirror_vertex_groups = False
me_cube_006.update()
me_cylinder = bpy.data.meshes.new('Cylinder')
me_cylinder.from_pydata([(0.0, 1.0, -1.0), (0.0, 1.0, 1.0), (0.1951, 0.9808, -1.0), (0.1951, 0.9808, 1.0), (0.3827, 0.9239, -1.0), (0.3827, 0.9239, 1.0), (0.5556, 0.8315, -1.0), (0.5556, 0.8315, 1.0), (0.7071, 0.7071, -1.0), (0.7071, 0.7071, 1.0), (0.8315, 0.5556, -1.0), (0.8315, 0.5556, 1.0), (0.9239, 0.3827, -1.0), (0.9239, 0.3827, 1.0), (0.9808, 0.1951, -1.0), (0.9808, 0.1951, 1.0), (1.0, 7.55e-08, -1.0), (1.0, 7.55e-08, 1.0), (0.9808, -0.1951, -1.0), (0.9808, -0.1951, 1.0), (0.9239, -0.3827, -1.0), (0.9239, -0.3827, 1.0), (0.8315, -0.5556, -1.0), (0.8315, -0.5556, 1.0), (0.7071, -0.7071, -1.0), (0.7071, -0.7071, 1.0), (0.5556, -0.8315, -1.0), (0.5556, -0.8315, 1.0), (0.3827, -0.9239, -1.0), (0.3827, -0.9239, 1.0), (0.1951, -0.9808, -1.0), (0.1951, -0.9808, 1.0), (-3.258e-07, -1.0, -1.0), (-3.258e-07, -1.0, 1.0), (-0.1951, -0.9808, -1.0), (-0.1951, -0.9808, 1.0), (-0.3827, -0.9239, -1.0), (-0.3827, -0.9239, 1.0), (-0.5556, -0.8315, -1.0), (-0.5556, -0.8315, 1.0), (-0.7071, -0.7071, -1.0), (-0.7071, -0.7071, 1.0), (-0.8315, -0.5556, -1.0), (-0.8315, -0.5556, 1.0), (-0.9239, -0.3827, -1.0), (-0.9239, -0.3827, 1.0), (-0.9808, -0.1951, -1.0), (-0.9808, -0.1951, 1.0), (-1.0, 9.656e-07, -1.0), (-1.0, 9.656e-07, 1.0), (-0.9808, 0.1951, -1.0), (-0.9808, 0.1951, 1.0), (-0.9239, 0.3827, -1.0), (-0.9239, 0.3827, 1.0), (-0.8315, 0.5556, -1.0), (-0.8315, 0.5556, 1.0), (-0.7071, 0.7071, -1.0), (-0.7071, 0.7071, 1.0), (-0.5556, 0.8315, -1.0), (-0.5556, 0.8315, 1.0), (-0.3827, 0.9239, -1.0), (-0.3827, 0.9239, 1.0), (-0.1951, 0.9808, -1.0), (-0.1951, 0.9808, 1.0), (-39.34, 1.4, -1.179), (39.34, 1.4, -1.179), (-39.34, 1.4, 11.11), (39.34, 1.4, 11.11), (-41.28, 1.6, -2.046), (39.5, 1.6, -2.046), (-41.28, 1.6, 11.97), (39.5, 1.6, 11.97)], [], [(0, 1, 3, 2), (2, 3, 5, 4), (4, 5, 7, 6), (6, 7, 9, 8), (8, 9, 11, 10), (10, 11, 13, 12), (12, 13, 15, 14), (14, 15, 17, 16), (16, 17, 19, 18), (18, 19, 21, 20), (20, 21, 23, 22), (22, 23, 25, 24), (24, 25, 27, 26), (26, 27, 29, 28), (28, 29, 31, 30), (30, 31, 33, 32), (32, 33, 35, 34), (34, 35, 37, 36), (36, 37, 39, 38), (38, 39, 41, 40), (40, 41, 43, 42), (42, 43, 45, 44), (44, 45, 47, 46), (46, 47, 49, 48), (48, 49, 51, 50), (50, 51, 53, 52), (52, 53, 55, 54), (54, 55, 57, 56), (56, 57, 59, 58), (58, 59, 61, 60), (3, 1, 63, 61, 59, 57, 55, 53, 51, 49, 47, 45, 43, 41, 39, 37, 35, 33, 31, 29, 27, 25, 23, 21, 19, 17, 15, 13, 11, 9, 7, 5), (62, 63, 1, 0), (60, 61, 63, 62), (0, 2, 4, 6, 8, 10, 12, 14, 16, 18, 20, 22, 24, 26, 28, 30, 32, 34, 36, 38, 40, 42, 44, 46, 48, 50, 52, 54, 56, 58, 60, 62), (64, 65, 67, 66), (68, 69, 71, 70)])
me_cylinder.polygons.foreach_set('material_index', [0, 0, 0, 0, 0, 0, 0, 0, 0, 0, 0, 0, 0, 0, 0, 0, 0, 0, 0, 0, 0, 0, 0, 0, 0, 0, 0, 0, 0, 0, 0, 0, 0, 0, 1, 2])
_uv = me_cylinder.uv_layers.new(name='UVMap')
_uv.uv.foreach_set('vector', [0.0, 0.0, 0.0, 0.0, 0.0, 0.0, 0.0, 0.0, 0.0, 0.0, 0.0, 0.0, 0.0, 0.0, 0.0, 0.0, 0.0, 0.0, 0.0, 0.0, 0.0, 0.0, 0.0, 0.0, 0.0, 0.0, 0.0, 0.0, 0.0, 0.0, 0.0, 0.0, 0.0, 0.0, 0.0, 0.0, 0.0, 0.0, 0.0, 0.0, 0.0, 0.0, 0.0, 0.0, 0.0, 0.0, 0.0, 0.0, 0.0, 0.0, 0.0, 0.0, 0.0, 0.0, 0.0, 0.0, 0.0, 0.0, 0.0, 0.0, 0.0, 0.0, 0.0, 0.0, 0.0, 0.0, 0.0, 0.0, 0.0, 0.0, 0.0, 0.0, 0.0, 0.0, 0.0, 0.0, 0.0, 0.0, 0.0, 0.0, 0.0, 0.0, 0.0, 0.0, 0.0, 0.0, 0.0, 0.0, 0.0, 0.0, 0.0, 0.0, 0.0, 0.0, 0.0, 0.0, 0.0, 0.0, 0.0, 0.0, 0.0, 0.0, 0.0, 0.0, 0.0, 0.0, 0.0, 0.0, 0.0, 0.0, 0.0, 0.0, 0.0, 0.0, 0.0, 0.0, 0.0, 0.0, 0.0, 0.0, 0.0, 0.0, 0.0, 0.0, 0.0, 0.0, 0.0, 0.0, 0.0, 0.0, 0.0, 0.0, 0.0, 0.0, 0.0, 0.0, 0.0, 0.0, 0.0, 0.0, 0.0, 0.0, 0.0, 0.0, 0.0, 0.0, 0.0, 0.0, 0.0, 0.0, 0.0, 0.0, 0.0, 0.0, 0.0, 0.0, 0.0, 0.0, 0.0, 0.0, 0.0, 0.0, 0.0, 0.0, 0.0, 0.0, 0.0, 0.0, 0.0, 0.0, 0.0, 0.0, 0.0, 0.0, 0.0, 0.0, 0.0, 0.0, 0.0, 0.0, 0.0, 0.0, 0.0, 0.0, 0.0, 0.0, 0.0, 0.0, 0.0, 0.0, 0.0, 0.0, 0.0, 0.0, 0.0, 0.0, 0.0, 0.0, 0.0, 0.0, 0.0, 0.0, 0.0, 0.0, 0.0, 0.0, 0.0, 0.0, 0.0, 0.0, 0.0, 0.0, 0.0, 0.0, 0.0, 0.0, 0.0, 0.0, 0.0, 0.0, 0.0, 0.0, 0.0, 0.0, 0.0, 0.0, 0.0, 0.0, 0.0, 0.0, 0.0, 0.0, 0.0, 0.0, 0.0, 0.0, 0.0, 0.0, 0.0, 0.0, 0.0, 0.0, 0.0, 0.0, 0.0, 0.0, 0.0, 0.0, 0.0, 0.0, 0.0, 0.0, 0.0, 0.0, 0.0, 0.0, 0.0, 0.0, 0.0, 0.0, 0.0, 0.0, 0.0, 0.0, 0.0, 0.0, 0.0, 0.0, 0.0, 0.0, 0.0, 0.0, 0.0, 0.0, 0.0, 0.0, 0.0, 0.0, 0.0, 0.0, 0.0, 0.0, 0.0, 0.0, 0.0, 0.0, 0.0, 0.0, 0.0, 0.0, 0.0, 0.0, 0.0, 0.0, 0.0, 0.0, 0.0, 0.0, 0.0, 0.0, 0.0, 0.0, 0.0, 0.0, 0.0, 0.0, 0.0, 0.0, 0.0, 0.0, 0.0, 0.0, 0.0, 0.0, 0.0, 0.0, 0.0, 0.0, 0.0, 0.0, 0.0, 0.0, 0.0, 0.0, 0.0, 0.0, 0.0, 0.0, 0.0, 0.0, 0.0, 0.0, 0.0, 0.0, 0.0, 0.0, 0.0, 0.0, 0.0, 0.0, 0.0, 0.0, 0.0, 0.0, 0.0, 0.0, 0.0, 0.0, 0.0, 0.0, 0.0, 0.0, 0.0, 0.0, 0.0, 0.0, 0.0, 0.0, 0.0, 0.0, 0.0, 0.0, 0.0, 0.0, 0.0, 0.0, 0.0, 0.0, 0.0, 0.0, 0.0, 0.0, 0.0, 0.0, 0.0, 0.0, 0.0, 0.0, 0.0, 0.0, 0.0, 0.0, 0.0, 0.0, 0.0, 0.0, 1.0, 0.0, 1.0, 1.0, 0.0, 1.0, 0.0, 0.0, 1.0, 0.0, 1.0, 1.0, 0.0, 1.0])
_uv.active_render = True
_uv = me_cylinder.uv_layers.new(name='UVMap.001')
_uv.uv.foreach_set('vector', [0.0, 0.0, 0.0, 0.0, 0.0, 0.0, 0.0, 0.0, 0.0, 0.0, 0.0, 0.0, 0.0, 0.0, 0.0, 0.0, 0.0, 0.0, 0.0, 0.0, 0.0, 0.0, 0.0, 0.0, 0.0, 0.0, 0.0, 0.0, 0.0, 0.0, 0.0, 0.0, 0.0, 0.0, 0.0, 0.0, 0.0, 0.0, 0.0, 0.0, 0.0, 0.0, 0.0, 0.0, 0.0, 0.0, 0.0, 0.0, 0.0, 0.0, 0.0, 0.0, 0.0, 0.0, 0.0, 0.0, 0.0, 0.0, 0.0, 0.0, 0.0, 0.0, 0.0, 0.0, 0.0, 0.0, 0.0, 0.0, 0.0, 0.0, 0.0, 0.0, 0.0, 0.0, 0.0, 0.0, 0.0, 0.0, 0.0, 0.0, 0.0, 0.0, 0.0, 0.0, 0.0, 0.0, 0.0, 0.0, 0.0, 0.0, 0.0, 0.0, 0.0, 0.0, 0.0, 0.0, 0.0, 0.0, 0.0, 0.0, 0.0, 0.0, 0.0, 0.0, 0.0, 0.0, 0.0, 0.0, 0.0, 0.0, 0.0, 0.0, 0.0, 0.0, 0.0, 0.0, 0.0, 0.0, 0.0, 0.0, 0.0, 0.0, 0.0, 0.0, 0.0, 0.0, 0.0, 0.0, 0.0, 0.0, 0.0, 0.0, 0.0, 0.0, 0.0, 0.0, 0.0, 0.0, 0.0, 0.0, 0.0, 0.0, 0.0, 0.0, 0.0, 0.0, 0.0, 0.0, 0.0, 0.0, 0.0, 0.0, 0.0, 0.0, 0.0, 0.0, 0.0, 0.0, 0.0, 0.0, 0.0, 0.0, 0.0, 0.0, 0.0, 0.0, 0.0, 0.0, 0.0, 0.0, 0.0, 0.0, 0.0, 0.0, 0.0, 0.0, 0.0, 0.0, 0.0, 0.0, 0.0, 0.0, 0.0, 0.0, 0.0, 0.0, 0.0, 0.0, 0.0, 0.0, 0.0, 0.0, 0.0, 0.0, 0.0, 0.0, 0.0, 0.0, 0.0, 0.0, 0.0, 0.0, 0.0, 0.0, 0.0, 0.0, 0.0, 0.0, 0.0, 0.0, 0.0, 0.0, 0.0, 0.0, 0.0, 0.0, 0.0, 0.0, 0.0, 0.0, 0.0, 0.0, 0.0, 0.0, 0.0, 0.0, 0.0, 0.0, 0.0, 0.0, 0.0, 0.0, 0.0, 0.0, 0.0, 0.0, 0.0, 0.0, 0.0, 0.0, 0.0, 0.0, 0.0, 0.0, 0.0, 0.0, 0.0, 0.0, 0.0, 0.0, 0.0, 0.0, 0.0, 0.0, 0.0, 0.0, 0.0, 0.0, 0.0, 0.0, 0.0, 0.0, 0.0, 0.0, 0.0, 0.0, 0.0, 0.0, 0.0, 0.0, 0.0, 0.0, 0.0, 0.0, 0.0, 0.0, 0.0, 0.0, 0.0, 0.0, 0.0, 0.0, 0.0, 0.0, 0.0, 0.0, 0.0, 0.0, 0.0, 0.0, 0.0, 0.0, 0.0, 0.0, 0.0, 0.0, 0.0, 0.0, 0.0, 0.0, 0.0, 0.0, 0.0, 0.0, 0.0, 0.0, 0.0, 0.0, 0.0, 0.0, 0.0, 0.0, 0.0, 0.0, 0.0, 0.0, 0.0, 0.0, 0.0, 0.0, 0.0, 0.0, 0.0, 0.0, 0.0, 0.0, 0.0, 0.0, 0.0, 0.0, 0.0, 0.0, 0.0, 0.0, 0.0, 0.0, 0.0, 0.0, 0.0, 0.0, 0.0, 0.0, 0.0, 0.0, 0.0, 0.0, 0.0, 0.0, 0.0, 0.0, 0.0, 0.0, 0.0, 0.0, 0.0, 0.0, 0.0, 0.0, 0.0, 0.0, 0.0, 0.0, 0.0, 0.0, 0.0, 0.0, 0.0, 0.0, 0.0, 0.0, 0.0, 0.0, 0.0, 0.0, 0.0, 0.0, 0.0, 0.0, 0.0, 0.0, 0.0, 0.0, 0.0, 0.0, 0.0, 0.0, 1.0, 0.0, 1.0, 1.0, 0.0, 1.0, 0.0, 0.0, 0.0, 0.0, 0.0, 0.0, 0.0, 0.0])
_uv = me_cylinder.uv_layers.new(name='UVMap.002')
_uv.uv.foreach_set('vector', [0.0, 0.0, 0.0, 0.0, 0.0, 0.0, 0.0, 0.0, 0.0, 0.0, 0.0, 0.0, 0.0, 0.0, 0.0, 0.0, 0.0, 0.0, 0.0, 0.0, 0.0, 0.0, 0.0, 0.0, 0.0, 0.0, 0.0, 0.0, 0.0, 0.0, 0.0, 0.0, 0.0, 0.0, 0.0, 0.0, 0.0, 0.0, 0.0, 0.0, 0.0, 0.0, 0.0, 0.0, 0.0, 0.0, 0.0, 0.0, 0.0, 0.0, 0.0, 0.0, 0.0, 0.0, 0.0, 0.0, 0.0, 0.0, 0.0, 0.0, 0.0, 0.0, 0.0, 0.0, 0.0, 0.0, 0.0, 0.0, 0.0, 0.0, 0.0, 0.0, 0.0, 0.0, 0.0, 0.0, 0.0, 0.0, 0.0, 0.0, 0.0, 0.0, 0.0, 0.0, 0.0, 0.0, 0.0, 0.0, 0.0, 0.0, 0.0, 0.0, 0.0, 0.0, 0.0, 0.0, 0.0, 0.0, 0.0, 0.0, 0.0, 0.0, 0.0, 0.0, 0.0, 0.0, 0.0, 0.0, 0.0, 0.0, 0.0, 0.0, 0.0, 0.0, 0.0, 0.0, 0.0, 0.0, 0.0, 0.0, 0.0, 0.0, 0.0, 0.0, 0.0, 0.0, 0.0, 0.0, 0.0, 0.0, 0.0, 0.0, 0.0, 0.0, 0.0, 0.0, 0.0, 0.0, 0.0, 0.0, 0.0, 0.0, 0.0, 0.0, 0.0, 0.0, 0.0, 0.0, 0.0, 0.0, 0.0, 0.0, 0.0, 0.0, 0.0, 0.0, 0.0, 0.0, 0.0, 0.0, 0.0, 0.0, 0.0, 0.0, 0.0, 0.0, 0.0, 0.0, 0.0, 0.0, 0.0, 0.0, 0.0, 0.0, 0.0, 0.0, 0.0, 0.0, 0.0, 0.0, 0.0, 0.0, 0.0, 0.0, 0.0, 0.0, 0.0, 0.0, 0.0, 0.0, 0.0, 0.0, 0.0, 0.0, 0.0, 0.0, 0.0, 0.0, 0.0, 0.0, 0.0, 0.0, 0.0, 0.0, 0.0, 0.0, 0.0, 0.0, 0.0, 0.0, 0.0, 0.0, 0.0, 0.0, 0.0, 0.0, 0.0, 0.0, 0.0, 0.0, 0.0, 0.0, 0.0, 0.0, 0.0, 0.0, 0.0, 0.0, 0.0, 0.0, 0.0, 0.0, 0.0, 0.0, 0.0, 0.0, 0.0, 0.0, 0.0, 0.0, 0.0, 0.0, 0.0, 0.0, 0.0, 0.0, 0.0, 0.0, 0.0, 0.0, 0.0, 0.0, 0.0, 0.0, 0.0, 0.0, 0.0, 0.0, 0.0, 0.0, 0.0, 0.0, 0.0, 0.0, 0.0, 0.0, 0.0, 0.0, 0.0, 0.0, 0.0, 0.0, 0.0, 0.0, 0.0, 0.0, 0.0, 0.0, 0.0, 0.0, 0.0, 0.0, 0.0, 0.0, 0.0, 0.0, 0.0, 0.0, 0.0, 0.0, 0.0, 0.0, 0.0, 0.0, 0.0, 0.0, 0.0, 0.0, 0.0, 0.0, 0.0, 0.0, 0.0, 0.0, 0.0, 0.0, 0.0, 0.0, 0.0, 0.0, 0.0, 0.0, 0.0, 0.0, 0.0, 0.0, 0.0, 0.0, 0.0, 0.0, 0.0, 0.0, 0.0, 0.0, 0.0, 0.0, 0.0, 0.0, 0.0, 0.0, 0.0, 0.0, 0.0, 0.0, 0.0, 0.0, 0.0, 0.0, 0.0, 0.0, 0.0, 0.0, 0.0, 0.0, 0.0, 0.0, 0.0, 0.0, 0.0, 0.0, 0.0, 0.0, 0.0, 0.0, 0.0, 0.0, 0.0, 0.0, 0.0, 0.0, 0.0, 0.0, 0.0, 0.0, 0.0, 0.0, 0.0, 0.0, 0.0, 0.0, 0.0, 0.0, 0.0, 0.0, 0.0, 0.0, 0.0, 0.0, 0.0, 0.0, 0.0, 0.0, 0.0, 0.0, 0.0, 0.0, 1.0, 0.0, 1.0, 1.0, 0.0, 1.0, 0.0, 0.0, 0.0, 0.0, 0.0, 0.0, 0.0, 0.0])
_uv = me_cylinder.uv_layers.new(name='UVMap.003')
_uv.uv.foreach_set('vector', [0.0, 0.0, 0.0, 0.0, 0.0, 0.0, 0.0, 0.0, 0.0, 0.0, 0.0, 0.0, 0.0, 0.0, 0.0, 0.0, 0.0, 0.0, 0.0, 0.0, 0.0, 0.0, 0.0, 0.0, 0.0, 0.0, 0.0, 0.0, 0.0, 0.0, 0.0, 0.0, 0.0, 0.0, 0.0, 0.0, 0.0, 0.0, 0.0, 0.0, 0.0, 0.0, 0.0, 0.0, 0.0, 0.0, 0.0, 0.0, 0.0, 0.0, 0.0, 0.0, 0.0, 0.0, 0.0, 0.0, 0.0, 0.0, 0.0, 0.0, 0.0, 0.0, 0.0, 0.0, 0.0, 0.0, 0.0, 0.0, 0.0, 0.0, 0.0, 0.0, 0.0, 0.0, 0.0, 0.0, 0.0, 0.0, 0.0, 0.0, 0.0, 0.0, 0.0, 0.0, 0.0, 0.0, 0.0, 0.0, 0.0, 0.0, 0.0, 0.0, 0.0, 0.0, 0.0, 0.0, 0.0, 0.0, 0.0, 0.0, 0.0, 0.0, 0.0, 0.0, 0.0, 0.0, 0.0, 0.0, 0.0, 0.0, 0.0, 0.0, 0.0, 0.0, 0.0, 0.0, 0.0, 0.0, 0.0, 0.0, 0.0, 0.0, 0.0, 0.0, 0.0, 0.0, 0.0, 0.0, 0.0, 0.0, 0.0, 0.0, 0.0, 0.0, 0.0, 0.0, 0.0, 0.0, 0.0, 0.0, 0.0, 0.0, 0.0, 0.0, 0.0, 0.0, 0.0, 0.0, 0.0, 0.0, 0.0, 0.0, 0.0, 0.0, 0.0, 0.0, 0.0, 0.0, 0.0, 0.0, 0.0, 0.0, 0.0, 0.0, 0.0, 0.0, 0.0, 0.0, 0.0, 0.0, 0.0, 0.0, 0.0, 0.0, 0.0, 0.0, 0.0, 0.0, 0.0, 0.0, 0.0, 0.0, 0.0, 0.0, 0.0, 0.0, 0.0, 0.0, 0.0, 0.0, 0.0, 0.0, 0.0, 0.0, 0.0, 0.0, 0.0, 0.0, 0.0, 0.0, 0.0, 0.0, 0.0, 0.0, 0.0, 0.0, 0.0, 0.0, 0.0, 0.0, 0.0, 0.0, 0.0, 0.0, 0.0, 0.0, 0.0, 0.0, 0.0, 0.0, 0.0, 0.0, 0.0, 0.0, 0.0, 0.0, 0.0, 0.0, 0.0, 0.0, 0.0, 0.0, 0.0, 0.0, 0.0, 0.0, 0.0, 0.0, 0.0, 0.0, 0.0, 0.0, 0.0, 0.0, 0.0, 0.0, 0.0, 0.0, 0.0, 0.0, 0.0, 0.0, 0.0, 0.0, 0.0, 0.0, 0.0, 0.0, 0.0, 0.0, 0.0, 0.0, 0.0, 0.0, 0.0, 0.0, 0.0, 0.0, 0.0, 0.0, 0.0, 0.0, 0.0, 0.0, 0.0, 0.0, 0.0, 0.0, 0.0, 0.0, 0.0, 0.0, 0.0, 0.0, 0.0, 0.0, 0.0, 0.0, 0.0, 0.0, 0.0, 0.0, 0.0, 0.0, 0.0, 0.0, 0.0, 0.0, 0.0, 0.0, 0.0, 0.0, 0.0, 0.0, 0.0, 0.0, 0.0, 0.0, 0.0, 0.0, 0.0, 0.0, 0.0, 0.0, 0.0, 0.0, 0.0, 0.0, 0.0, 0.0, 0.0, 0.0, 0.0, 0.0, 0.0, 0.0, 0.0, 0.0, 0.0, 0.0, 0.0, 0.0, 0.0, 0.0, 0.0, 0.0, 0.0, 0.0, 0.0, 0.0, 0.0, 0.0, 0.0, 0.0, 0.0, 0.0, 0.0, 0.0, 0.0, 0.0, 0.0, 0.0, 0.0, 0.0, 0.0, 0.0, 0.0, 0.0, 0.0, 0.0, 0.0, 0.0, 0.0, 0.0, 0.0, 0.0, 0.0, 0.0, 0.0, 0.0, 0.0, 0.0, 0.0, 0.0, 0.0, 0.0, 0.0, 0.0, 0.0, 0.0, 0.0, 0.0, 0.0, 0.0, 0.0, 0.0, 1.0, 0.0, 1.0, 1.0, 0.0, 1.0, 0.0, 0.0, 0.0, 0.0, 0.0, 0.0, 0.0, 0.0])
me_cylinder.materials.append(mat_material_015)
me_cylinder.materials.append(mat_material_014)
me_cylinder.materials.append(mat_material_016)
me_cylinder.use_remesh_preserve_volume = False
me_cylinder.use_remesh_preserve_attributes = False
me_cylinder.use_mirror_vertex_groups = False
me_cylinder.update()
me_plane_004 = bpy.data.meshes.new('Plane.004')
me_plane_004.from_pydata([(-1.0, -1.0, 0.0), (1.0, -1.0, 0.0), (-1.0, 1.0, 0.0), (1.0, 1.0, 0.0), (-1.036, -1.028, 0.0793), (-1.036, -0.9725, 0.0793), (0.9025, -1.028, 0.0793), (0.9025, -0.9725, 0.0793), (-1.036, -1.028, -0.0793), (-1.036, -0.9725, -0.0793), (0.9025, -1.028, -0.0793), (0.9025, -0.9725, -0.0793), (0.8237, 1.118, 0.3022), (1.058, 1.118, 0.3022), (0.8237, -1.118, 0.3022), (1.058, -1.118, 0.3022), (0.8237, 1.118, -0.3022), (1.058, 1.118, -0.3022), (0.8237, -1.118, -0.3022), (1.058, -1.118, -0.3022), (-1.036, 0.9725, 0.0793), (-1.036, 1.028, 0.0793), (0.9025, 0.9725, 0.0793), (0.9025, 1.028, 0.0793), (-1.036, 0.9725, -0.0793), (-1.036, 1.028, -0.0793), (0.9025, 0.9725, -0.0793), (0.9025, 1.028, -0.0793), (-1.037, -1.0, 0.0793), (-0.9633, -1.0, 0.0793), (-1.037, 1.0, 0.0793), (-0.9633, 1.0, 0.0793), (-1.037, -1.0, -0.0793), (-0.9633, -1.0, -0.0793), (-1.037, 1.0, -0.0793), (-0.9633, 1.0, -0.0793), (-1.036, -0.02751, 0.0793), (-1.036, 0.02751, 0.0793), (0.9025, -0.02751, 0.0793), (0.9025, 0.02751, 0.0793), (-1.036, -0.02751, -0.0793), (-1.036, 0.02751, -0.0793), (0.9025, -0.02751, -0.0793), (0.9025, 0.02751, -0.0793), (-0.1033, -1.0, 0.0793), (-0.02999, -1.0, 0.0793), (-0.1033, 1.0, 0.0793), (-0.02999, 1.0, 0.0793), (-0.1033, -1.0, -0.0793), (-0.02999, -1.0, -0.0793), (-0.1033, 1.0, -0.0793), (-0.02999, 1.0, -0.0793)], [], [(0, 1, 3, 2), (5, 7, 6, 4), (7, 11, 10, 6), (11, 9, 8, 10), (9, 5, 4, 8), (4, 6, 10, 8), (9, 11, 7, 5), (13, 15, 14, 12), (15, 19, 18, 14), (19, 17, 16, 18), (17, 13, 12, 16), (12, 14, 18, 16), (17, 19, 15, 13), (21, 23, 22, 20), (23, 27, 26, 22), (27, 25, 24, 26), (25, 21, 20, 24), (20, 22, 26, 24), (25, 27, 23, 21), (29, 31, 30, 28), (31, 35, 34, 30), (35, 33, 32, 34), (33, 29, 28, 32), (28, 30, 34, 32), (33, 35, 31, 29), (37, 39, 38, 36), (39, 43, 42, 38), (43, 41, 40, 42), (41, 37, 36, 40), (36, 38, 42, 40), (41, 43, 39, 37), (45, 47, 46, 44), (47, 51, 50, 46), (51, 49, 48, 50), (49, 45, 44, 48), (44, 46, 50, 48), (49, 51, 47, 45)])
me_plane_004.polygons.foreach_set('material_index', [0, 1, 1, 1, 1, 1, 1, 1, 1, 1, 1, 1, 1, 1, 1, 1, 1, 1, 1, 1, 1, 1, 1, 1, 1, 1, 1, 1, 1, 1, 1, 1, 1, 1, 1, 1, 1])
_uv = me_plane_004.uv_layers.new(name='UVMap')
_uv.uv.foreach_set('vector', [0.0, 0.0, 0.0, 0.0, 0.0, 0.0, 0.0, 0.0, 0.0, 0.0, 1.0, 0.0, 1.0, 1.0, 0.0, 1.0, 0.0, 0.0, 1.0, 0.0, 1.0, 1.0, 0.0, 1.0, 0.0, 0.0, 1.0, 0.0, 1.0, 1.0, 0.0, 1.0, 0.0, 0.0, 1.0, 0.0, 1.0, 1.0, 0.0, 1.0, 0.0, 0.0, 1.0, 0.0, 1.0, 1.0, 0.0, 1.0, 0.0, 0.0, 1.0, 0.0, 1.0, 1.0, 0.0, 1.0, 0.0, 0.0, 1.0, 0.0, 1.0, 1.0, 0.0, 1.0, 0.0, 0.0, 1.0, 0.0, 1.0, 1.0, 0.0, 1.0, 0.0, 0.0, 1.0, 0.0, 1.0, 1.0, 0.0, 1.0, 0.0, 0.0, 1.0, 0.0, 1.0, 1.0, 0.0, 1.0, 0.0, 0.0, 1.0, 0.0, 1.0, 1.0, 0.0, 1.0, 0.0, 0.0, 1.0, 0.0, 1.0, 1.0, 0.0, 1.0, 0.0, 0.0, 1.0, 0.0, 1.0, 1.0, 0.0, 1.0, 0.0, 0.0, 1.0, 0.0, 1.0, 1.0, 0.0, 1.0, 0.0, 0.0, 1.0, 0.0, 1.0, 1.0, 0.0, 1.0, 0.0, 0.0, 1.0, 0.0, 1.0, 1.0, 0.0, 1.0, 0.0, 0.0, 1.0, 0.0, 1.0, 1.0, 0.0, 1.0, 0.0, 0.0, 1.0, 0.0, 1.0, 1.0, 0.0, 1.0, 0.0, 0.0, 1.0, 0.0, 1.0, 1.0, 0.0, 1.0, 0.0, 0.0, 1.0, 0.0, 1.0, 1.0, 0.0, 1.0, 0.0, 0.0, 1.0, 0.0, 1.0, 1.0, 0.0, 1.0, 0.0, 0.0, 1.0, 0.0, 1.0, 1.0, 0.0, 1.0, 0.0, 0.0, 1.0, 0.0, 1.0, 1.0, 0.0, 1.0, 0.0, 0.0, 1.0, 0.0, 1.0, 1.0, 0.0, 1.0, 0.0, 0.0, 1.0, 0.0, 1.0, 1.0, 0.0, 1.0, 0.0, 0.0, 1.0, 0.0, 1.0, 1.0, 0.0, 1.0, 0.0, 0.0, 1.0, 0.0, 1.0, 1.0, 0.0, 1.0, 0.0, 0.0, 1.0, 0.0, 1.0, 1.0, 0.0, 1.0, 0.0, 0.0, 1.0, 0.0, 1.0, 1.0, 0.0, 1.0, 0.0, 0.0, 1.0, 0.0, 1.0, 1.0, 0.0, 1.0, 0.0, 0.0, 1.0, 0.0, 1.0, 1.0, 0.0, 1.0, 0.0, 0.0, 1.0, 0.0, 1.0, 1.0, 0.0, 1.0, 0.0, 0.0, 1.0, 0.0, 1.0, 1.0, 0.0, 1.0, 0.0, 0.0, 1.0, 0.0, 1.0, 1.0, 0.0, 1.0, 0.0, 0.0, 1.0, 0.0, 1.0, 1.0, 0.0, 1.0, 0.0, 0.0, 1.0, 0.0, 1.0, 1.0, 0.0, 1.0])
me_plane_004.materials.append(mat_glasscheibe)
me_plane_004.materials.append(mat_holzrahmen)
me_plane_004.use_remesh_preserve_volume = False
me_plane_004.use_remesh_preserve_attributes = False
me_plane_004.use_mirror_vertex_groups = False
me_plane_004.update()

# ---- objects
ob_lamp = bpy.data.objects.new('Lamp', light_lamp)
ob_camera = bpy.data.objects.new('Camera', cam_camera)
ob_wand_r = bpy.data.objects.new('Wand R.', me_cube_009)
ob_wand_l = bpy.data.objects.new('Wand L.', me_cube_008)
ob_wand_mit_t_r = bpy.data.objects.new('Wand mit Tür', me_cube_007)
ob_wand_mit_loch = bpy.data.objects.new('Wand mit Loch', me_cube_006)
ob_t_r = bpy.data.objects.new('Tür', me_cylinder)
ob_fenster = bpy.data.objects.new('Fenster', me_plane_004)

# ---- transforms, parenting, visibility, modifiers, constraints
ob_lamp.location = (4.047, 1.444, 5.626)
ob_lamp.rotation_euler = (0.6503, 0.05522, 1.866)
ob_lamp.scale = (0.871, 0.871, 0.871)
ob_lamp.lock_rotations_4d = False
ob_lamp.empty_display_type = 'ARROWS'
ob_lamp.color = (0.0, 0.0, 0.0, 0.0)
ob_lamp.hide_viewport = True
ob_lamp.lineart.crease_threshold = 0.0
ob_camera.location = (7.013, -5.905, 5.138)
ob_camera.rotation_euler = (1.109, 0.01082, 0.8149)
ob_camera.scale = (0.871, 0.871, 0.871)
ob_camera.lock_rotations_4d = False
ob_camera.empty_display_type = 'ARROWS'
ob_camera.color = (0.0, 0.0, 0.0, 0.0)
ob_camera.hide_viewport = True
ob_camera.display_type = 'WIRE'
ob_camera.lineart.crease_threshold = 0.0
ob_wand_r.location = (3.293, 9.162, -0.2909)
ob_wand_r.rotation_euler = (-0.0, 1.571, 1.571)
ob_wand_r.scale = (4.747, 13.17, 0.02963)
ob_wand_r.lineart.crease_threshold = 0.0
ob_wand_l.location = (3.293, -9.427, -0.2909)
ob_wand_l.rotation_euler = (-0.0, 1.571, 1.571)
ob_wand_l.scale = (4.747, 13.17, 0.02963)
ob_wand_l.lineart.crease_threshold = 0.0
ob_wand_mit_t_r.location = (15.81, 0.008805, -0.2909)
ob_wand_mit_t_r.rotation_euler = (-0.0, 1.571, 0.0)
ob_wand_mit_t_r.scale = (4.747, 9.611, 0.02963)
ob_wand_mit_t_r.lineart.crease_threshold = 0.0
ob_wand_mit_loch.location = (-9.682, 0.008805, -0.2909)
ob_wand_mit_loch.rotation_euler = (-0.0, 1.571, 0.0)
ob_wand_mit_loch.scale = (4.747, 9.611, 0.02963)
ob_wand_mit_loch.lineart.crease_threshold = 0.0
ob_t_r.location = (15.7, -1.07, 2.45)
ob_t_r.rotation_euler = (1.571, 1.571, 0.0)
ob_t_r.scale = (0.06948, 0.06948, 0.2603)
ob_t_r.lineart.crease_threshold = 0.0
ob_fenster.location = (-9.633, 0.008805, 4.947)
ob_fenster.rotation_euler = (0.0, 1.571, 0.0)
ob_fenster.scale = (2.053, 2.343, 1.972)
ob_fenster.lineart.crease_threshold = 0.0

# ---- collection membership
col_collection_1.objects.link(ob_lamp)
col_collection_1.objects.link(ob_camera)
col_collection_10.objects.link(ob_wand_r)
col_collection_10.objects.link(ob_wand_l)
col_collection_10.objects.link(ob_wand_mit_t_r)
col_collection_10.objects.link(ob_wand_mit_loch)
col_collection_10.objects.link(ob_t_r)
col_collection_10.objects.link(ob_fenster)

# ---- scene / render settings (as saved in the file)
scene.camera = ob_camera
scene.frame_start = 1; scene.frame_end = 250; scene.frame_set(2)
scene.render.engine = 'CYCLES'
scene.render.resolution_percentage = 50
scene.render.dither_intensity = 0.0
scene.cycles.use_denoising = False
scene.cycles.samples = 10
scene.cycles.sampling_pattern = 'TABULATED_SOBOL'
scene.cycles.light_sampling_threshold = 0.0
scene.cycles.use_adaptive_sampling = False
scene.cycles.use_light_tree = False
scene.cycles.blur_glossy = 0.0
scene.cycles.pixel_filter_type = 'GAUSSIAN'
scene.cycles.sample_clamp_indirect = 0.0
scene.view_settings.view_transform = 'Standard'
bpy.context.view_layer.update()
